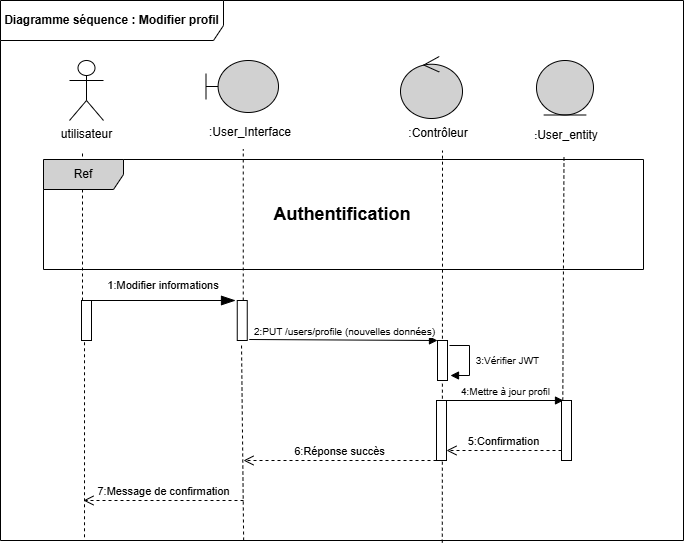

The diagram above was exported from draw.io. Its source (the exported page's mxGraphModel, read from the mxfile embedded in the PNG):
<mxGraphModel dx="1414" dy="743" grid="1" gridSize="10" guides="1" tooltips="1" connect="1" arrows="1" fold="1" page="1" pageScale="1" pageWidth="850" pageHeight="1100" math="0" shadow="0">
  <root>
    <mxCell id="0" />
    <mxCell id="1" parent="0" />
    <mxCell id="v9SeSX6q1fnazTKV3fgY-2" parent="1" style="shape=umlFrame;whiteSpace=wrap;html=1;pointerEvents=0;width=223;height=40;" value="&lt;b&gt;Diagramme séquence : Modifier profil&lt;/b&gt;" vertex="1">
      <mxGeometry height="540" width="683" x="37" y="60" as="geometry" />
    </mxCell>
    <mxCell id="v9SeSX6q1fnazTKV3fgY-4" parent="1" style="shape=umlActor;verticalLabelPosition=bottom;verticalAlign=top;html=1;" value="&lt;font style=&quot;font-size: 12px;&quot;&gt;utilisateur&lt;/font&gt;" vertex="1">
      <mxGeometry height="60" width="34" x="106" y="120" as="geometry" />
    </mxCell>
    <mxCell id="v9SeSX6q1fnazTKV3fgY-5" edge="1" parent="1" source="v9SeSX6q1fnazTKV3fgY-20" style="endArrow=none;dashed=1;html=1;rounded=0;" value="">
      <mxGeometry height="50" relative="1" width="50" as="geometry">
        <mxPoint x="119" y="580" as="sourcePoint" />
        <mxPoint x="119" y="210" as="targetPoint" />
      </mxGeometry>
    </mxCell>
    <mxCell id="v9SeSX6q1fnazTKV3fgY-6" parent="1" style="shape=umlBoundary;whiteSpace=wrap;html=1;fillColor=#D1D1D1;" value="" vertex="1">
      <mxGeometry height="52" width="72.5" x="242.5" y="120" as="geometry" />
    </mxCell>
    <mxCell id="v9SeSX6q1fnazTKV3fgY-7" parent="1" style="text;html=1;whiteSpace=wrap;strokeColor=none;fillColor=none;align=center;verticalAlign=middle;rounded=0;" value=":User_Interface" vertex="1">
      <mxGeometry height="30" width="100" x="237.25" y="177" as="geometry" />
    </mxCell>
    <mxCell id="v9SeSX6q1fnazTKV3fgY-8" parent="1" style="ellipse;shape=umlControl;whiteSpace=wrap;html=1;fillColor=#D1D1D1;" value="" vertex="1">
      <mxGeometry height="62" width="62" x="437" y="116" as="geometry" />
    </mxCell>
    <mxCell id="v9SeSX6q1fnazTKV3fgY-9" parent="1" style="text;html=1;whiteSpace=wrap;strokeColor=none;fillColor=none;align=center;verticalAlign=middle;rounded=0;" value="&lt;font style=&quot;font-size: 12px;&quot;&gt;:Contrôleur&lt;/font&gt;" vertex="1">
      <mxGeometry height="30" width="60" x="445" y="178" as="geometry" />
    </mxCell>
    <mxCell id="v9SeSX6q1fnazTKV3fgY-10" parent="1" style="ellipse;shape=umlEntity;whiteSpace=wrap;html=1;fillColor=#D1D1D1;" value="" vertex="1">
      <mxGeometry height="54.5" width="57" x="573" y="120" as="geometry" />
    </mxCell>
    <mxCell id="v9SeSX6q1fnazTKV3fgY-11" parent="1" style="text;html=1;whiteSpace=wrap;strokeColor=none;fillColor=none;align=center;verticalAlign=middle;rounded=0;" value="&lt;b style=&quot;font-size: 9px;&quot;&gt;:&lt;/b&gt;&lt;font style=&quot;font-size: 12px;&quot;&gt;User_entity&lt;/font&gt;" vertex="1">
      <mxGeometry height="30" width="60" x="573" y="180" as="geometry" />
    </mxCell>
    <mxCell id="v9SeSX6q1fnazTKV3fgY-13" edge="1" parent="1" source="v9SeSX6q1fnazTKV3fgY-23" style="endArrow=none;dashed=1;html=1;rounded=0;entryX=0.425;entryY=1.053;entryDx=0;entryDy=0;entryPerimeter=0;" target="v9SeSX6q1fnazTKV3fgY-7" value="">
      <mxGeometry height="50" relative="1" width="50" as="geometry">
        <mxPoint x="280" y="580" as="sourcePoint" />
        <mxPoint x="490" y="320" as="targetPoint" />
      </mxGeometry>
    </mxCell>
    <mxCell id="v9SeSX6q1fnazTKV3fgY-14" edge="1" parent="1" style="endArrow=none;dashed=1;html=1;rounded=0;entryX=0.425;entryY=1.053;entryDx=0;entryDy=0;entryPerimeter=0;exitX=0.619;exitY=1.004;exitDx=0;exitDy=0;exitPerimeter=0;" value="">
      <mxGeometry height="50" relative="1" width="50" as="geometry">
        <Array as="points">
          <mxPoint x="479" y="310" />
        </Array>
        <mxPoint x="478.77700000000004" y="602.1599999999999" as="sourcePoint" />
        <mxPoint x="479" y="210" as="targetPoint" />
      </mxGeometry>
    </mxCell>
    <mxCell id="v9SeSX6q1fnazTKV3fgY-15" edge="1" parent="1" style="endArrow=none;dashed=1;html=1;rounded=0;entryX=0.425;entryY=1.053;entryDx=0;entryDy=0;entryPerimeter=0;" value="">
      <mxGeometry height="50" relative="1" width="50" as="geometry">
        <mxPoint x="599" y="520" as="sourcePoint" />
        <mxPoint x="600.5" y="215" as="targetPoint" />
      </mxGeometry>
    </mxCell>
    <mxCell id="v9SeSX6q1fnazTKV3fgY-21" edge="1" parent="1" source="v9SeSX6q1fnazTKV3fgY-2" style="endArrow=none;dashed=1;html=1;rounded=0;exitX=0.123;exitY=0.994;exitDx=0;exitDy=0;exitPerimeter=0;" target="v9SeSX6q1fnazTKV3fgY-20" value="">
      <mxGeometry height="50" relative="1" width="50" as="geometry">
        <mxPoint x="119" y="520" as="sourcePoint" />
        <mxPoint x="119" y="210" as="targetPoint" />
      </mxGeometry>
    </mxCell>
    <mxCell id="v9SeSX6q1fnazTKV3fgY-20" parent="1" style="html=1;points=[[0,0,0,0,5],[0,1,0,0,-5],[1,0,0,0,5],[1,1,0,0,-5]];perimeter=orthogonalPerimeter;outlineConnect=0;targetShapes=umlLifeline;portConstraint=eastwest;newEdgeStyle={&quot;curved&quot;:0,&quot;rounded&quot;:0};" value="" vertex="1">
      <mxGeometry height="40" width="10" x="118" y="360" as="geometry" />
    </mxCell>
    <mxCell id="v9SeSX6q1fnazTKV3fgY-22" edge="1" parent="1" style="endArrow=blockThin;endFill=1;endSize=12;html=1;rounded=0;" value="">
      <mxGeometry relative="1" width="160" as="geometry">
        <mxPoint x="127" y="360" as="sourcePoint" />
        <mxPoint x="272" y="360" as="targetPoint" />
      </mxGeometry>
    </mxCell>
    <mxCell id="v9SeSX6q1fnazTKV3fgY-24" edge="1" parent="1" source="v9SeSX6q1fnazTKV3fgY-2" style="endArrow=none;dashed=1;html=1;rounded=0;entryX=0.425;entryY=1.053;entryDx=0;entryDy=0;entryPerimeter=0;exitX=0.356;exitY=1;exitDx=0;exitDy=0;exitPerimeter=0;" target="v9SeSX6q1fnazTKV3fgY-23" value="">
      <mxGeometry height="50" relative="1" width="50" as="geometry">
        <mxPoint x="280" y="520" as="sourcePoint" />
        <mxPoint x="280" y="212" as="targetPoint" />
      </mxGeometry>
    </mxCell>
    <mxCell id="v9SeSX6q1fnazTKV3fgY-23" parent="1" style="html=1;points=[[0,0,0,0,5],[0,1,0,0,-5],[1,0,0,0,5],[1,1,0,0,-5]];perimeter=orthogonalPerimeter;outlineConnect=0;targetShapes=umlLifeline;portConstraint=eastwest;newEdgeStyle={&quot;curved&quot;:0,&quot;rounded&quot;:0};" value="" vertex="1">
      <mxGeometry height="40" width="10" x="273.75" y="360" as="geometry" />
    </mxCell>
    <mxCell id="v9SeSX6q1fnazTKV3fgY-25" parent="1" style="text;html=1;whiteSpace=wrap;strokeColor=none;fillColor=none;align=center;verticalAlign=middle;rounded=0;" value="&lt;font style=&quot;font-size: 11px;&quot;&gt;1:Modifier informations&lt;/font&gt;" vertex="1">
      <mxGeometry height="30" width="120" x="140" y="330" as="geometry" />
    </mxCell>
    <mxCell id="v9SeSX6q1fnazTKV3fgY-26" edge="1" parent="1" style="html=1;verticalAlign=bottom;endArrow=block;curved=0;rounded=0;" target="v9SeSX6q1fnazTKV3fgY-28" value="&lt;font style=&quot;font-size: 10px;&quot;&gt;2:PUT /users/profile (nouvelles données)&lt;/font&gt;">
      <mxGeometry relative="1" width="80" x="0.0044" as="geometry">
        <mxPoint as="offset" />
        <mxPoint x="285.75" y="399" as="sourcePoint" />
        <mxPoint x="455" y="401" as="targetPoint" />
      </mxGeometry>
    </mxCell>
    <mxCell id="v9SeSX6q1fnazTKV3fgY-28" parent="1" style="html=1;points=[[0,0,0,0,5],[0,1,0,0,-5],[1,0,0,0,5],[1,1,0,0,-5]];perimeter=orthogonalPerimeter;outlineConnect=0;targetShapes=umlLifeline;portConstraint=eastwest;newEdgeStyle={&quot;curved&quot;:0,&quot;rounded&quot;:0};" value="" vertex="1">
      <mxGeometry height="40" width="10" x="474" y="400" as="geometry" />
    </mxCell>
    <mxCell id="v9SeSX6q1fnazTKV3fgY-29" edge="1" parent="1" style="html=1;align=left;spacingLeft=2;endArrow=block;rounded=0;edgeStyle=orthogonalEdgeStyle;curved=0;rounded=0;entryX=1;entryY=1;entryDx=0;entryDy=-5;entryPerimeter=0;" value="&lt;font style=&quot;font-size: 10px;&quot;&gt;&amp;nbsp;3:Vérifier JWT&lt;/font&gt;">
      <mxGeometry relative="1" as="geometry">
        <Array as="points">
          <mxPoint x="506" y="405" />
          <mxPoint x="506" y="435" />
        </Array>
        <mxPoint x="486" y="405" as="sourcePoint" />
        <mxPoint x="487" y="435" as="targetPoint" />
      </mxGeometry>
    </mxCell>
    <mxCell id="v9SeSX6q1fnazTKV3fgY-30" parent="1" style="html=1;points=[[0,0,0,0,5],[0,1,0,0,-5],[1,0,0,0,5],[1,1,0,0,-5]];perimeter=orthogonalPerimeter;outlineConnect=0;targetShapes=umlLifeline;portConstraint=eastwest;newEdgeStyle={&quot;curved&quot;:0,&quot;rounded&quot;:0};" value="" vertex="1">
      <mxGeometry height="60" width="10" x="473" y="460" as="geometry" />
    </mxCell>
    <mxCell id="v9SeSX6q1fnazTKV3fgY-32" edge="1" parent="1" source="v9SeSX6q1fnazTKV3fgY-30" style="html=1;verticalAlign=bottom;endArrow=block;curved=0;rounded=0;" value="&lt;font style=&quot;font-size: 10px;&quot;&gt;4:Mettre à jour profil&lt;/font&gt;">
      <mxGeometry relative="1" width="80" as="geometry">
        <mxPoint x="464" y="460" as="sourcePoint" />
        <mxPoint x="600" y="460" as="targetPoint" />
      </mxGeometry>
    </mxCell>
    <mxCell id="v9SeSX6q1fnazTKV3fgY-33" parent="1" style="html=1;points=[[0,0,0,0,5],[0,1,0,0,-5],[1,0,0,0,5],[1,1,0,0,-5]];perimeter=orthogonalPerimeter;outlineConnect=0;targetShapes=umlLifeline;portConstraint=eastwest;newEdgeStyle={&quot;curved&quot;:0,&quot;rounded&quot;:0};" value="" vertex="1">
      <mxGeometry height="60" width="10" x="598" y="460" as="geometry" />
    </mxCell>
    <mxCell id="v9SeSX6q1fnazTKV3fgY-34" edge="1" parent="1" style="html=1;verticalAlign=bottom;endArrow=open;dashed=1;endSize=8;curved=0;rounded=0;" target="v9SeSX6q1fnazTKV3fgY-30" value="5:Confirmation">
      <mxGeometry relative="1" as="geometry">
        <mxPoint x="598" y="510" as="sourcePoint" />
        <mxPoint x="462" y="511" as="targetPoint" />
      </mxGeometry>
    </mxCell>
    <mxCell id="v9SeSX6q1fnazTKV3fgY-35" edge="1" parent="1" source="v9SeSX6q1fnazTKV3fgY-30" style="html=1;verticalAlign=bottom;endArrow=open;dashed=1;endSize=8;curved=0;rounded=0;" value="6:Réponse succès">
      <mxGeometry relative="1" as="geometry">
        <mxPoint x="453.5" y="520" as="sourcePoint" />
        <mxPoint x="280" y="520" as="targetPoint" />
      </mxGeometry>
    </mxCell>
    <mxCell id="v9SeSX6q1fnazTKV3fgY-36" edge="1" parent="1" style="html=1;verticalAlign=bottom;endArrow=open;dashed=1;endSize=8;curved=0;rounded=0;" value="7:Message de confirmation">
      <mxGeometry relative="1" as="geometry">
        <mxPoint x="280" y="560" as="sourcePoint" />
        <mxPoint x="120" y="560" as="targetPoint" />
      </mxGeometry>
    </mxCell>
    <mxCell id="Nxyl68JjiFkHCr10TU5n-5" parent="1" style="shape=umlFrame;whiteSpace=wrap;html=1;pointerEvents=0;width=80;height=30;fillColor=#D1D1D1;" value="Ref" vertex="1">
      <mxGeometry height="110" width="600" x="80" y="219" as="geometry" />
    </mxCell>
    <mxCell id="Nxyl68JjiFkHCr10TU5n-6" parent="1" style="text;html=1;whiteSpace=wrap;strokeColor=none;fillColor=none;align=center;verticalAlign=middle;rounded=0;" value="&lt;b style=&quot;font-size: 18px;&quot;&gt;Authentification&lt;/b&gt;" vertex="1">
      <mxGeometry height="30" width="160" x="298.5" y="259" as="geometry" />
    </mxCell>
  </root>
</mxGraphModel>